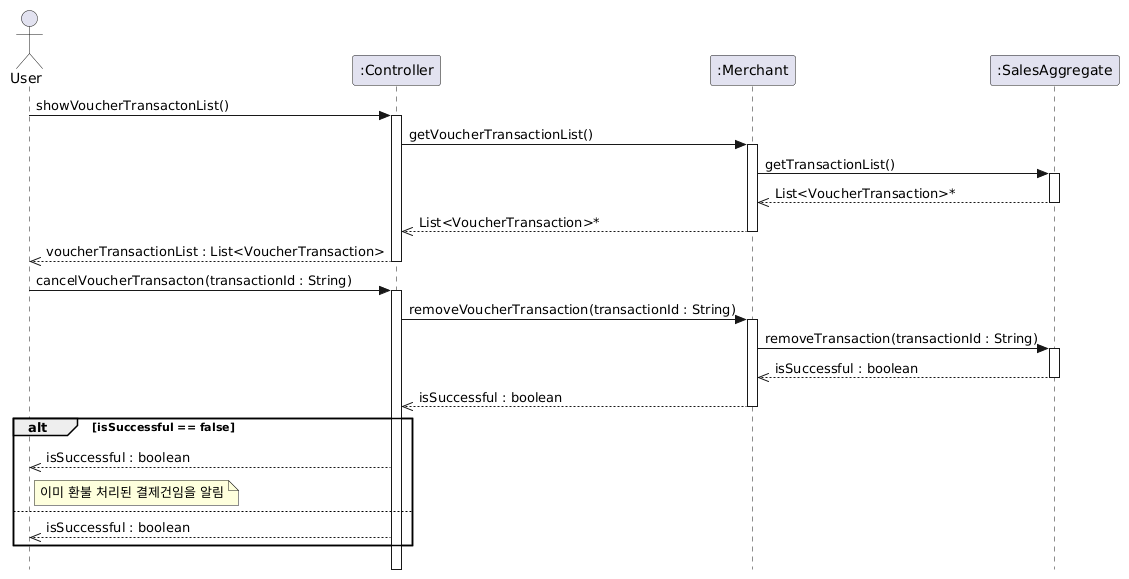

The diagram above was rendered by PlantUML. Its source (embedded in the PNG):
@startuml
hide footbox
skinparam style strictuml

actor User
participant ":Controller" as Controller
participant ":Merchant" as Merchant
participant ":SalesAggregate" as SalesAggregate

User -> Controller : showVoucherTransactonList()
activate Controller
Controller -> Merchant : getVoucherTransactionList()
activate Merchant
Merchant -> SalesAggregate : getTransactionList()
activate SalesAggregate
SalesAggregate -->> Merchant : List<VoucherTransaction>*
deactivate SalesAggregate
Merchant -->> Controller : List<VoucherTransaction>*
deactivate Merchant
Controller -->> User : voucherTransactionList : List<VoucherTransaction>
deactivate Controller
User -> Controller : cancelVoucherTransacton(transactionId : String)
activate Controller
Controller -> Merchant : removeVoucherTransaction(transactionId : String)
activate Merchant
Merchant -> SalesAggregate : removeTransaction(transactionId : String)
activate SalesAggregate
SalesAggregate -->> Merchant : isSuccessful : boolean
deactivate SalesAggregate
Merchant -->> Controller : isSuccessful : boolean
deactivate Merchant

alt isSuccessful == false
    Controller -->> User : isSuccessful : boolean
    note right of User : 이미 환불 처리된 결제건임을 알림
else
    Controller -->> User : isSuccessful : boolean
end
@enduml